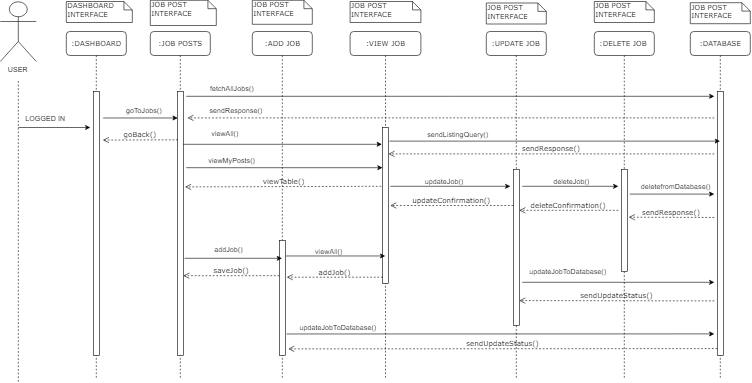

The diagram above was exported from draw.io. Its source (the exported page's mxGraphModel, read from the mxfile embedded in the PNG):
<mxGraphModel dx="1200" dy="691" grid="1" gridSize="10" guides="1" tooltips="1" connect="1" arrows="1" fold="1" page="1" pageScale="1" pageWidth="1100" pageHeight="850" background="#ffffff" math="0" shadow="0">
  <root>
    <mxCell id="0" />
    <mxCell id="1" parent="0" />
    <mxCell id="jKw9DpxCo0FusSN2c6HO-38" value=":JOB POSTS" style="shape=umlLifeline;perimeter=lifelinePerimeter;whiteSpace=wrap;html=1;container=1;collapsible=0;recursiveResize=0;outlineConnect=0;rounded=1;shadow=0;comic=0;labelBackgroundColor=none;strokeColor=#000000;strokeWidth=1;fillColor=#FFFFFF;fontFamily=Verdana;fontSize=12;fontColor=#000000;align=center;" vertex="1" parent="1">
      <mxGeometry x="250" y="52" width="100" height="580" as="geometry" />
    </mxCell>
    <mxCell id="jKw9DpxCo0FusSN2c6HO-39" value="" style="html=1;points=[];perimeter=orthogonalPerimeter;rounded=0;shadow=0;comic=0;labelBackgroundColor=none;strokeColor=#000000;strokeWidth=1;fillColor=#FFFFFF;fontFamily=Verdana;fontSize=12;fontColor=#000000;align=center;" vertex="1" parent="jKw9DpxCo0FusSN2c6HO-38">
      <mxGeometry x="45" y="100" width="10" height="440" as="geometry" />
    </mxCell>
    <mxCell id="jKw9DpxCo0FusSN2c6HO-40" value=":ADD JOB" style="shape=umlLifeline;perimeter=lifelinePerimeter;whiteSpace=wrap;html=1;container=1;collapsible=0;recursiveResize=0;outlineConnect=0;rounded=1;shadow=0;comic=0;labelBackgroundColor=none;strokeColor=#000000;strokeWidth=1;fillColor=#FFFFFF;fontFamily=Verdana;fontSize=12;fontColor=#000000;align=center;" vertex="1" parent="1">
      <mxGeometry x="420" y="52" width="100" height="580" as="geometry" />
    </mxCell>
    <mxCell id="jKw9DpxCo0FusSN2c6HO-41" value="" style="html=1;points=[];perimeter=orthogonalPerimeter;rounded=0;shadow=0;comic=0;labelBackgroundColor=none;strokeColor=#000000;strokeWidth=1;fillColor=#FFFFFF;fontFamily=Verdana;fontSize=12;fontColor=#000000;align=center;" vertex="1" parent="jKw9DpxCo0FusSN2c6HO-40">
      <mxGeometry x="45" y="348" width="10" height="192" as="geometry" />
    </mxCell>
    <mxCell id="jKw9DpxCo0FusSN2c6HO-42" value=":VIEW JOB" style="shape=umlLifeline;perimeter=lifelinePerimeter;whiteSpace=wrap;html=1;container=1;collapsible=0;recursiveResize=0;outlineConnect=0;rounded=1;shadow=0;comic=0;labelBackgroundColor=none;strokeColor=#000000;strokeWidth=1;fillColor=#FFFFFF;fontFamily=Verdana;fontSize=12;fontColor=#000000;align=center;" vertex="1" parent="1">
      <mxGeometry x="583" y="52" width="118" height="580" as="geometry" />
    </mxCell>
    <mxCell id="jKw9DpxCo0FusSN2c6HO-43" value="" style="html=1;points=[];perimeter=orthogonalPerimeter;rounded=0;shadow=0;comic=0;labelBackgroundColor=none;strokeColor=#000000;strokeWidth=1;fillColor=#FFFFFF;fontFamily=Verdana;fontSize=12;fontColor=#000000;align=center;" vertex="1" parent="jKw9DpxCo0FusSN2c6HO-42">
      <mxGeometry x="54" y="160" width="10" height="260" as="geometry" />
    </mxCell>
    <mxCell id="jKw9DpxCo0FusSN2c6HO-44" value=":UPDATE JOB" style="shape=umlLifeline;perimeter=lifelinePerimeter;whiteSpace=wrap;html=1;container=1;collapsible=0;recursiveResize=0;outlineConnect=0;rounded=1;shadow=0;comic=0;labelBackgroundColor=none;strokeColor=#000000;strokeWidth=1;fillColor=#FFFFFF;fontFamily=Verdana;fontSize=12;fontColor=#000000;align=center;" vertex="1" parent="1">
      <mxGeometry x="810" y="52" width="100" height="580" as="geometry" />
    </mxCell>
    <mxCell id="jKw9DpxCo0FusSN2c6HO-45" value="" style="html=1;points=[];perimeter=orthogonalPerimeter;rounded=0;shadow=0;comic=0;labelBackgroundColor=none;strokeColor=#000000;strokeWidth=1;fillColor=#FFFFFF;fontFamily=Verdana;fontSize=12;fontColor=#000000;align=center;" vertex="1" parent="jKw9DpxCo0FusSN2c6HO-44">
      <mxGeometry x="45" y="230" width="10" height="260" as="geometry" />
    </mxCell>
    <mxCell id="jKw9DpxCo0FusSN2c6HO-46" value=":DASHBOARD" style="shape=umlLifeline;perimeter=lifelinePerimeter;whiteSpace=wrap;html=1;container=1;collapsible=0;recursiveResize=0;outlineConnect=0;rounded=1;shadow=0;comic=0;labelBackgroundColor=none;strokeColor=#000000;strokeWidth=1;fillColor=#FFFFFF;fontFamily=Verdana;fontSize=12;fontColor=#000000;align=center;" vertex="1" parent="1">
      <mxGeometry x="110" y="52" width="100" height="580" as="geometry" />
    </mxCell>
    <mxCell id="jKw9DpxCo0FusSN2c6HO-47" value="" style="html=1;points=[];perimeter=orthogonalPerimeter;rounded=0;shadow=0;comic=0;labelBackgroundColor=none;strokeColor=#000000;strokeWidth=1;fillColor=#FFFFFF;fontFamily=Verdana;fontSize=12;fontColor=#000000;align=center;" vertex="1" parent="jKw9DpxCo0FusSN2c6HO-46">
      <mxGeometry x="45" y="100" width="10" height="440" as="geometry" />
    </mxCell>
    <mxCell id="jKw9DpxCo0FusSN2c6HO-50" value="DASHBOARD INTERFACE&lt;br&gt;" style="shape=note;whiteSpace=wrap;html=1;size=14;verticalAlign=top;align=left;spacingTop=-6;rounded=0;shadow=0;comic=0;labelBackgroundColor=none;strokeColor=#000000;strokeWidth=1;fillColor=#FFFFFF;fontFamily=Verdana;fontSize=12;fontColor=#000000;" vertex="1" parent="1">
      <mxGeometry x="110" y="2" width="110" height="35" as="geometry" />
    </mxCell>
    <mxCell id="jKw9DpxCo0FusSN2c6HO-51" value="JOB POST&lt;br&gt;INTERFACE&lt;br&gt;" style="shape=note;whiteSpace=wrap;html=1;size=14;verticalAlign=top;align=left;spacingTop=-6;rounded=0;shadow=0;comic=0;labelBackgroundColor=none;strokeColor=#000000;strokeWidth=1;fillColor=#FFFFFF;fontFamily=Verdana;fontSize=12;fontColor=#000000;" vertex="1" parent="1">
      <mxGeometry x="250" width="110" height="42" as="geometry" />
    </mxCell>
    <mxCell id="jKw9DpxCo0FusSN2c6HO-52" value="JOB POST&lt;br&gt;INTERFACE&lt;br&gt;" style="shape=note;whiteSpace=wrap;html=1;size=14;verticalAlign=top;align=left;spacingTop=-6;rounded=0;shadow=0;comic=0;labelBackgroundColor=none;strokeColor=#000000;strokeWidth=1;fillColor=#FFFFFF;fontFamily=Verdana;fontSize=12;fontColor=#000000;" vertex="1" parent="1">
      <mxGeometry x="420" width="100" height="40" as="geometry" />
    </mxCell>
    <mxCell id="jKw9DpxCo0FusSN2c6HO-53" value="JOB POST&lt;br&gt;INTERFACE&lt;br&gt;" style="shape=note;whiteSpace=wrap;html=1;size=14;verticalAlign=top;align=left;spacingTop=-6;rounded=0;shadow=0;comic=0;labelBackgroundColor=none;strokeColor=#000000;strokeWidth=1;fillColor=#FFFFFF;fontFamily=Verdana;fontSize=12;fontColor=#000000;" vertex="1" parent="1">
      <mxGeometry x="583" y="2" width="118" height="35" as="geometry" />
    </mxCell>
    <mxCell id="jKw9DpxCo0FusSN2c6HO-54" value="JOB POST&lt;br&gt;INTERFACE&lt;br&gt;" style="shape=note;whiteSpace=wrap;html=1;size=14;verticalAlign=top;align=left;spacingTop=-6;rounded=0;shadow=0;comic=0;labelBackgroundColor=none;strokeColor=#000000;strokeWidth=1;fillColor=#FFFFFF;fontFamily=Verdana;fontSize=12;fontColor=#000000;" vertex="1" parent="1">
      <mxGeometry x="810" y="4.5" width="100" height="35" as="geometry" />
    </mxCell>
    <mxCell id="jKw9DpxCo0FusSN2c6HO-56" value="USER" style="shape=umlActor;verticalLabelPosition=bottom;labelBackgroundColor=#ffffff;verticalAlign=top;html=1;outlineConnect=0;" vertex="1" parent="1">
      <mxGeometry y="2" width="60" height="100" as="geometry" />
    </mxCell>
    <mxCell id="jKw9DpxCo0FusSN2c6HO-57" value="" style="endArrow=none;dashed=1;html=1;" edge="1" parent="1">
      <mxGeometry width="50" height="50" relative="1" as="geometry">
        <mxPoint x="30" y="635.5294117647059" as="sourcePoint" />
        <mxPoint x="30" y="132" as="targetPoint" />
      </mxGeometry>
    </mxCell>
    <mxCell id="jKw9DpxCo0FusSN2c6HO-58" value="" style="endArrow=classic;html=1;" edge="1" parent="1">
      <mxGeometry width="50" height="50" relative="1" as="geometry">
        <mxPoint x="30" y="212" as="sourcePoint" />
        <mxPoint x="150" y="212" as="targetPoint" />
      </mxGeometry>
    </mxCell>
    <mxCell id="jKw9DpxCo0FusSN2c6HO-59" value="LOGGED IN" style="text;html=1;resizable=0;points=[];autosize=1;align=left;verticalAlign=top;spacingTop=-4;" vertex="1" parent="1">
      <mxGeometry x="40" y="188" width="80" height="20" as="geometry" />
    </mxCell>
    <mxCell id="jKw9DpxCo0FusSN2c6HO-74" value="" style="html=1;verticalAlign=bottom;endArrow=open;dashed=1;endSize=8;labelBackgroundColor=none;fontFamily=Verdana;fontSize=12;" edge="1" parent="1">
      <mxGeometry relative="1" as="geometry">
        <mxPoint x="312" y="196" as="targetPoint" />
        <mxPoint x="1190" y="196" as="sourcePoint" />
      </mxGeometry>
    </mxCell>
    <mxCell id="jKw9DpxCo0FusSN2c6HO-75" value="JOB POST&lt;br&gt;INTERFACE&lt;br&gt;" style="shape=note;whiteSpace=wrap;html=1;size=14;verticalAlign=top;align=left;spacingTop=-6;rounded=0;shadow=0;comic=0;labelBackgroundColor=none;strokeColor=#000000;strokeWidth=1;fillColor=#FFFFFF;fontFamily=Verdana;fontSize=12;fontColor=#000000;" vertex="1" parent="1">
      <mxGeometry x="990" y="2" width="100" height="35" as="geometry" />
    </mxCell>
    <mxCell id="jKw9DpxCo0FusSN2c6HO-76" value=":DELETE JOB&amp;nbsp;" style="shape=umlLifeline;perimeter=lifelinePerimeter;whiteSpace=wrap;html=1;container=1;collapsible=0;recursiveResize=0;outlineConnect=0;rounded=1;shadow=0;comic=0;labelBackgroundColor=none;strokeColor=#000000;strokeWidth=1;fillColor=#FFFFFF;fontFamily=Verdana;fontSize=12;fontColor=#000000;align=center;" vertex="1" parent="1">
      <mxGeometry x="990" y="52" width="100" height="580" as="geometry" />
    </mxCell>
    <mxCell id="jKw9DpxCo0FusSN2c6HO-77" value="" style="html=1;points=[];perimeter=orthogonalPerimeter;rounded=0;shadow=0;comic=0;labelBackgroundColor=none;strokeColor=#000000;strokeWidth=1;fillColor=#FFFFFF;fontFamily=Verdana;fontSize=12;fontColor=#000000;align=center;" vertex="1" parent="jKw9DpxCo0FusSN2c6HO-76">
      <mxGeometry x="45" y="230" width="10" height="170" as="geometry" />
    </mxCell>
    <mxCell id="jKw9DpxCo0FusSN2c6HO-78" value="JOB POST&lt;br&gt;INTERFACE&lt;br&gt;" style="shape=note;whiteSpace=wrap;html=1;size=14;verticalAlign=top;align=left;spacingTop=-6;rounded=0;shadow=0;comic=0;labelBackgroundColor=none;strokeColor=#000000;strokeWidth=1;fillColor=#FFFFFF;fontFamily=Verdana;fontSize=12;fontColor=#000000;" vertex="1" parent="1">
      <mxGeometry x="1150" y="4" width="100" height="35" as="geometry" />
    </mxCell>
    <mxCell id="jKw9DpxCo0FusSN2c6HO-79" value=":DATABASE" style="shape=umlLifeline;perimeter=lifelinePerimeter;whiteSpace=wrap;html=1;container=1;collapsible=0;recursiveResize=0;outlineConnect=0;rounded=1;shadow=0;comic=0;labelBackgroundColor=none;strokeColor=#000000;strokeWidth=1;fillColor=#FFFFFF;fontFamily=Verdana;fontSize=12;fontColor=#000000;align=center;" vertex="1" parent="1">
      <mxGeometry x="1150" y="52" width="100" height="580" as="geometry" />
    </mxCell>
    <mxCell id="jKw9DpxCo0FusSN2c6HO-80" value="" style="html=1;points=[];perimeter=orthogonalPerimeter;rounded=0;shadow=0;comic=0;labelBackgroundColor=none;strokeColor=#000000;strokeWidth=1;fillColor=#FFFFFF;fontFamily=Verdana;fontSize=12;fontColor=#000000;align=center;" vertex="1" parent="jKw9DpxCo0FusSN2c6HO-79">
      <mxGeometry x="45" y="100" width="10" height="440" as="geometry" />
    </mxCell>
    <mxCell id="jKw9DpxCo0FusSN2c6HO-119" value="sendResponse()" style="html=1;verticalAlign=bottom;endArrow=open;dashed=1;endSize=8;labelBackgroundColor=none;fontFamily=Verdana;fontSize=12;" edge="1" parent="jKw9DpxCo0FusSN2c6HO-79">
      <mxGeometry relative="1" as="geometry">
        <mxPoint x="-102.49999999999977" y="309.5" as="targetPoint" />
        <mxPoint x="40" y="310" as="sourcePoint" />
      </mxGeometry>
    </mxCell>
    <mxCell id="jKw9DpxCo0FusSN2c6HO-81" value="" style="endArrow=classic;html=1;" edge="1" parent="1">
      <mxGeometry width="50" height="50" relative="1" as="geometry">
        <mxPoint x="310" y="160" as="sourcePoint" />
        <mxPoint x="1190" y="160" as="targetPoint" />
      </mxGeometry>
    </mxCell>
    <mxCell id="jKw9DpxCo0FusSN2c6HO-82" value="fetchAllJobs()" style="text;html=1;resizable=0;points=[];autosize=1;align=left;verticalAlign=top;spacingTop=-4;" vertex="1" parent="1">
      <mxGeometry x="348" y="138" width="90" height="20" as="geometry" />
    </mxCell>
    <mxCell id="jKw9DpxCo0FusSN2c6HO-84" value="viewTable()" style="html=1;verticalAlign=bottom;endArrow=open;dashed=1;endSize=8;labelBackgroundColor=none;fontFamily=Verdana;fontSize=12;" edge="1" parent="1">
      <mxGeometry relative="1" as="geometry">
        <mxPoint x="308" y="311" as="targetPoint" />
        <mxPoint x="635" y="310" as="sourcePoint" />
      </mxGeometry>
    </mxCell>
    <mxCell id="jKw9DpxCo0FusSN2c6HO-85" value="sendResponse()" style="text;html=1;resizable=0;points=[];autosize=1;align=left;verticalAlign=top;spacingTop=-4;" vertex="1" parent="1">
      <mxGeometry x="347" y="175" width="100" height="20" as="geometry" />
    </mxCell>
    <mxCell id="jKw9DpxCo0FusSN2c6HO-86" value="" style="endArrow=classic;html=1;" edge="1" parent="1">
      <mxGeometry width="50" height="50" relative="1" as="geometry">
        <mxPoint x="304.83333333333326" y="240" as="sourcePoint" />
        <mxPoint x="636" y="240" as="targetPoint" />
      </mxGeometry>
    </mxCell>
    <mxCell id="jKw9DpxCo0FusSN2c6HO-87" value="viewAll()" style="text;html=1;resizable=0;points=[];autosize=1;align=left;verticalAlign=top;spacingTop=-4;" vertex="1" parent="1">
      <mxGeometry x="350" y="212" width="60" height="20" as="geometry" />
    </mxCell>
    <mxCell id="jKw9DpxCo0FusSN2c6HO-91" value="viewMyPosts()" style="text;html=1;resizable=0;points=[];autosize=1;align=left;verticalAlign=top;spacingTop=-4;" vertex="1" parent="1">
      <mxGeometry x="345" y="257" width="90" height="20" as="geometry" />
    </mxCell>
    <mxCell id="jKw9DpxCo0FusSN2c6HO-92" value="goBack()" style="html=1;verticalAlign=bottom;endArrow=open;dashed=1;endSize=8;labelBackgroundColor=none;fontFamily=Verdana;fontSize=12;" edge="1" parent="1">
      <mxGeometry relative="1" as="geometry">
        <mxPoint x="171" y="233" as="targetPoint" />
        <mxPoint x="296" y="232.5" as="sourcePoint" />
      </mxGeometry>
    </mxCell>
    <mxCell id="jKw9DpxCo0FusSN2c6HO-93" value="" style="endArrow=classic;html=1;exitX=1.667;exitY=0.101;exitDx=0;exitDy=0;exitPerimeter=0;entryX=0;entryY=0.101;entryDx=0;entryDy=0;entryPerimeter=0;" edge="1" parent="1" source="jKw9DpxCo0FusSN2c6HO-47" target="jKw9DpxCo0FusSN2c6HO-39">
      <mxGeometry width="50" height="50" relative="1" as="geometry">
        <mxPoint x="200" y="190" as="sourcePoint" />
        <mxPoint x="250" y="140" as="targetPoint" />
      </mxGeometry>
    </mxCell>
    <mxCell id="jKw9DpxCo0FusSN2c6HO-94" value="goToJobs()" style="text;html=1;resizable=0;points=[];autosize=1;align=left;verticalAlign=top;spacingTop=-4;" vertex="1" parent="1">
      <mxGeometry x="208" y="175" width="70" height="20" as="geometry" />
    </mxCell>
    <mxCell id="jKw9DpxCo0FusSN2c6HO-95" value="" style="endArrow=classic;html=1;" edge="1" parent="1" target="jKw9DpxCo0FusSN2c6HO-40">
      <mxGeometry width="50" height="50" relative="1" as="geometry">
        <mxPoint x="307" y="430" as="sourcePoint" />
        <mxPoint x="410" y="410" as="targetPoint" />
      </mxGeometry>
    </mxCell>
    <mxCell id="jKw9DpxCo0FusSN2c6HO-96" value="addJob()" style="text;html=1;resizable=0;points=[];autosize=1;align=left;verticalAlign=top;spacingTop=-4;" vertex="1" parent="1">
      <mxGeometry x="355" y="406" width="60" height="20" as="geometry" />
    </mxCell>
    <mxCell id="jKw9DpxCo0FusSN2c6HO-97" value="saveJob()" style="html=1;verticalAlign=bottom;endArrow=open;dashed=1;endSize=8;labelBackgroundColor=none;fontFamily=Verdana;fontSize=12;" edge="1" parent="1" target="jKw9DpxCo0FusSN2c6HO-39">
      <mxGeometry relative="1" as="geometry">
        <mxPoint x="340" y="459.5" as="targetPoint" />
        <mxPoint x="465" y="459" as="sourcePoint" />
      </mxGeometry>
    </mxCell>
    <mxCell id="jKw9DpxCo0FusSN2c6HO-100" value="" style="endArrow=classic;html=1;exitX=1;exitY=0.136;exitDx=0;exitDy=0;exitPerimeter=0;" edge="1" parent="1" source="jKw9DpxCo0FusSN2c6HO-41" target="jKw9DpxCo0FusSN2c6HO-42">
      <mxGeometry width="50" height="50" relative="1" as="geometry">
        <mxPoint x="530" y="470" as="sourcePoint" />
        <mxPoint x="580" y="420" as="targetPoint" />
      </mxGeometry>
    </mxCell>
    <mxCell id="jKw9DpxCo0FusSN2c6HO-101" value="viewAll()" style="text;html=1;resizable=0;points=[];autosize=1;align=left;verticalAlign=top;spacingTop=-4;" vertex="1" parent="1">
      <mxGeometry x="523" y="409" width="60" height="20" as="geometry" />
    </mxCell>
    <mxCell id="jKw9DpxCo0FusSN2c6HO-102" value="addJob()" style="html=1;verticalAlign=bottom;endArrow=open;dashed=1;endSize=8;labelBackgroundColor=none;fontFamily=Verdana;fontSize=12;" edge="1" parent="1">
      <mxGeometry relative="1" as="geometry">
        <mxPoint x="477.5" y="461.5" as="targetPoint" />
        <mxPoint x="637.5" y="461.5" as="sourcePoint" />
      </mxGeometry>
    </mxCell>
    <mxCell id="jKw9DpxCo0FusSN2c6HO-103" value="" style="endArrow=classic;html=1;exitX=1.133;exitY=0.087;exitDx=0;exitDy=0;exitPerimeter=0;" edge="1" parent="1" source="jKw9DpxCo0FusSN2c6HO-43" target="jKw9DpxCo0FusSN2c6HO-79">
      <mxGeometry width="50" height="50" relative="1" as="geometry">
        <mxPoint x="700" y="270" as="sourcePoint" />
        <mxPoint x="750" y="220" as="targetPoint" />
      </mxGeometry>
    </mxCell>
    <mxCell id="jKw9DpxCo0FusSN2c6HO-104" value="sendListingQuery()" style="text;html=1;resizable=0;points=[];autosize=1;align=left;verticalAlign=top;spacingTop=-4;" vertex="1" parent="1">
      <mxGeometry x="710" y="215" width="120" height="20" as="geometry" />
    </mxCell>
    <mxCell id="jKw9DpxCo0FusSN2c6HO-105" value="sendResponse()" style="html=1;verticalAlign=bottom;endArrow=open;dashed=1;endSize=8;labelBackgroundColor=none;fontFamily=Verdana;fontSize=12;" edge="1" parent="1">
      <mxGeometry relative="1" as="geometry">
        <mxPoint x="647" y="256" as="targetPoint" />
        <mxPoint x="1190" y="256" as="sourcePoint" />
      </mxGeometry>
    </mxCell>
    <mxCell id="jKw9DpxCo0FusSN2c6HO-106" value="" style="endArrow=classic;html=1;exitX=1.167;exitY=0.814;exitDx=0;exitDy=0;exitPerimeter=0;" edge="1" parent="1" source="jKw9DpxCo0FusSN2c6HO-41">
      <mxGeometry width="50" height="50" relative="1" as="geometry">
        <mxPoint x="540" y="570" as="sourcePoint" />
        <mxPoint x="1190" y="556" as="targetPoint" />
      </mxGeometry>
    </mxCell>
    <mxCell id="jKw9DpxCo0FusSN2c6HO-107" value="updateJobToDatabase()" style="text;html=1;resizable=0;points=[];autosize=1;align=left;verticalAlign=top;spacingTop=-4;" vertex="1" parent="1">
      <mxGeometry x="497" y="536" width="140" height="20" as="geometry" />
    </mxCell>
    <mxCell id="jKw9DpxCo0FusSN2c6HO-109" value="sendUpdateStatus()" style="html=1;verticalAlign=bottom;endArrow=open;dashed=1;endSize=8;labelBackgroundColor=none;fontFamily=Verdana;fontSize=12;" edge="1" parent="1">
      <mxGeometry relative="1" as="geometry">
        <mxPoint x="480" y="581" as="targetPoint" />
        <mxPoint x="1195" y="580.5" as="sourcePoint" />
      </mxGeometry>
    </mxCell>
    <mxCell id="jKw9DpxCo0FusSN2c6HO-110" value="" style="endArrow=classic;html=1;exitX=1.786;exitY=0.289;exitDx=0;exitDy=0;exitPerimeter=0;entryX=0.3;entryY=0.258;entryDx=0;entryDy=0;entryPerimeter=0;" edge="1" parent="1">
      <mxGeometry width="50" height="50" relative="1" as="geometry">
        <mxPoint x="309.8571428571429" y="279.0000000000001" as="sourcePoint" />
        <mxPoint x="637.0000000000002" y="279.0000000000001" as="targetPoint" />
      </mxGeometry>
    </mxCell>
    <mxCell id="jKw9DpxCo0FusSN2c6HO-111" value="" style="endArrow=classic;html=1;" edge="1" parent="1">
      <mxGeometry width="50" height="50" relative="1" as="geometry">
        <mxPoint x="650" y="310" as="sourcePoint" />
        <mxPoint x="850" y="310" as="targetPoint" />
      </mxGeometry>
    </mxCell>
    <mxCell id="jKw9DpxCo0FusSN2c6HO-112" value="updateJob()" style="text;html=1;resizable=0;points=[];autosize=1;align=left;verticalAlign=top;spacingTop=-4;" vertex="1" parent="1">
      <mxGeometry x="706" y="293" width="80" height="20" as="geometry" />
    </mxCell>
    <mxCell id="jKw9DpxCo0FusSN2c6HO-113" value="updateConfirmation()" style="html=1;verticalAlign=bottom;endArrow=open;dashed=1;endSize=8;labelBackgroundColor=none;fontFamily=Verdana;fontSize=12;" edge="1" parent="1">
      <mxGeometry relative="1" as="geometry">
        <mxPoint x="650" y="342" as="targetPoint" />
        <mxPoint x="855.0000000000002" y="342" as="sourcePoint" />
      </mxGeometry>
    </mxCell>
    <mxCell id="jKw9DpxCo0FusSN2c6HO-114" value="" style="endArrow=classic;html=1;" edge="1" parent="1">
      <mxGeometry width="50" height="50" relative="1" as="geometry">
        <mxPoint x="870" y="310" as="sourcePoint" />
        <mxPoint x="1030" y="310" as="targetPoint" />
      </mxGeometry>
    </mxCell>
    <mxCell id="jKw9DpxCo0FusSN2c6HO-115" value="deleteJob()" style="text;html=1;resizable=0;points=[];autosize=1;align=left;verticalAlign=top;spacingTop=-4;" vertex="1" parent="1">
      <mxGeometry x="920" y="292" width="80" height="20" as="geometry" />
    </mxCell>
    <mxCell id="jKw9DpxCo0FusSN2c6HO-116" value="deleteConfirmation()" style="html=1;verticalAlign=bottom;endArrow=open;dashed=1;endSize=8;labelBackgroundColor=none;fontFamily=Verdana;fontSize=12;" edge="1" parent="1">
      <mxGeometry relative="1" as="geometry">
        <mxPoint x="865.0000000000002" y="350" as="targetPoint" />
        <mxPoint x="1030" y="350" as="sourcePoint" />
      </mxGeometry>
    </mxCell>
    <mxCell id="jKw9DpxCo0FusSN2c6HO-117" value="" style="endArrow=classic;html=1;" edge="1" parent="1">
      <mxGeometry width="50" height="50" relative="1" as="geometry">
        <mxPoint x="1049" y="323" as="sourcePoint" />
        <mxPoint x="1190" y="323" as="targetPoint" />
      </mxGeometry>
    </mxCell>
    <mxCell id="jKw9DpxCo0FusSN2c6HO-118" value="deletefromDatabase()" style="text;html=1;resizable=0;points=[];autosize=1;align=left;verticalAlign=top;spacingTop=-4;" vertex="1" parent="1">
      <mxGeometry x="1066" y="301" width="130" height="20" as="geometry" />
    </mxCell>
    <mxCell id="jKw9DpxCo0FusSN2c6HO-120" value="" style="endArrow=classic;html=1;" edge="1" parent="1">
      <mxGeometry width="50" height="50" relative="1" as="geometry">
        <mxPoint x="870" y="470" as="sourcePoint" />
        <mxPoint x="1190" y="470" as="targetPoint" />
      </mxGeometry>
    </mxCell>
    <mxCell id="jKw9DpxCo0FusSN2c6HO-121" value="updateJobToDatabase()" style="text;html=1;resizable=0;points=[];autosize=1;align=left;verticalAlign=top;spacingTop=-4;" vertex="1" parent="1">
      <mxGeometry x="880" y="442" width="140" height="20" as="geometry" />
    </mxCell>
    <mxCell id="jKw9DpxCo0FusSN2c6HO-122" value="sendUpdateStatus()" style="html=1;verticalAlign=bottom;endArrow=open;dashed=1;endSize=8;labelBackgroundColor=none;fontFamily=Verdana;fontSize=12;" edge="1" parent="1">
      <mxGeometry relative="1" as="geometry">
        <mxPoint x="864.9285714285714" y="500.5" as="targetPoint" />
        <mxPoint x="1190" y="501" as="sourcePoint" />
      </mxGeometry>
    </mxCell>
  </root>
</mxGraphModel>